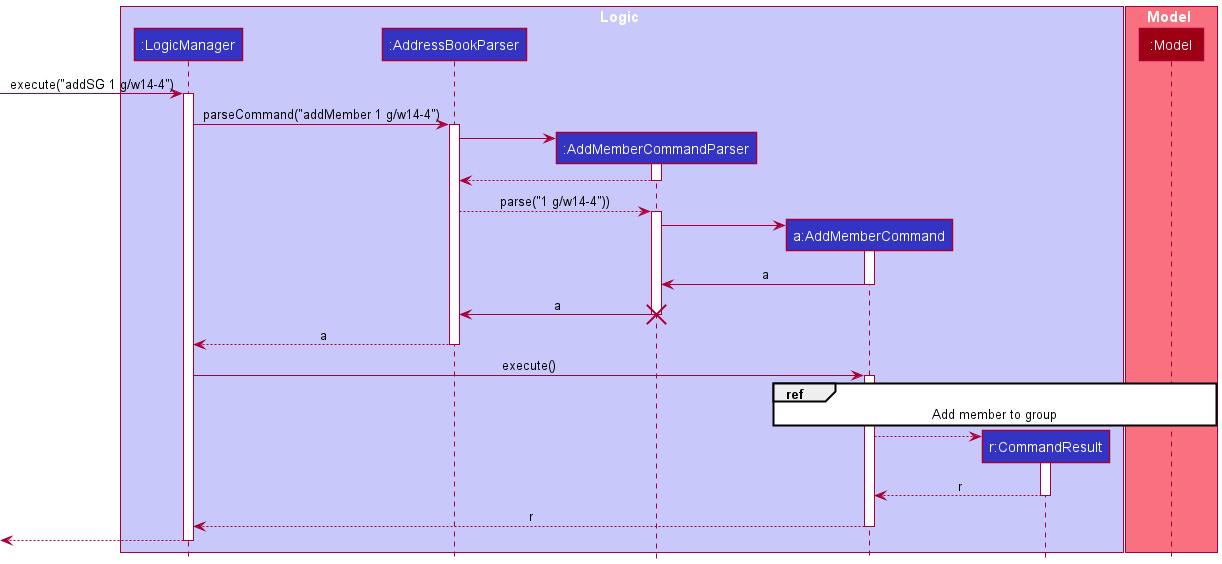

The diagram above was rendered by PlantUML. Its source (embedded in the PNG):
@startuml
!include style.puml

box Logic LOGIC_COLOR_T1
participant ":LogicManager" as LogicManager LOGIC_COLOR
participant ":AddressBookParser" as AddressBookParser LOGIC_COLOR
participant ":AddMemberCommandParser" as AddSGParser LOGIC_COLOR
participant "a:AddMemberCommand" as AddSGCommand LOGIC_COLOR
participant "r:CommandResult" as CommandResult LOGIC_COLOR
end box

box Model MODEL_COLOR_T1
participant ":Model" as Model MODEL_COLOR
end box
[-> LogicManager : execute("addSG 1 g/w14-4")
activate LogicManager

LogicManager -> AddressBookParser : parseCommand("addMember 1 g/w14-4")
activate AddressBookParser

create AddSGParser
AddressBookParser -> AddSGParser
activate AddSGParser

AddSGParser --> AddressBookParser
deactivate AddSGParser

AddressBookParser --> AddSGParser : parse("1 g/w14-4"))
activate AddSGParser

create AddSGCommand
AddSGParser -> AddSGCommand
activate AddSGCommand

AddSGCommand -> AddSGParser : a
deactivate AddSGCommand

AddSGParser -> AddressBookParser : a
destroy AddSGParser

AddressBookParser --> LogicManager : a
deactivate AddressBookParser

LogicManager -> AddSGCommand : execute()
activate AddSGCommand

ref over AddSGCommand, Model
Add member to group
end ref

create CommandResult
AddSGCommand --> CommandResult
activate CommandResult
CommandResult --> AddSGCommand : r
deactivate CommandResult

AddSGCommand --> LogicManager : r
deactivate AddSGCommand

[<--LogicManager
deactivate LogicManager
@enduml